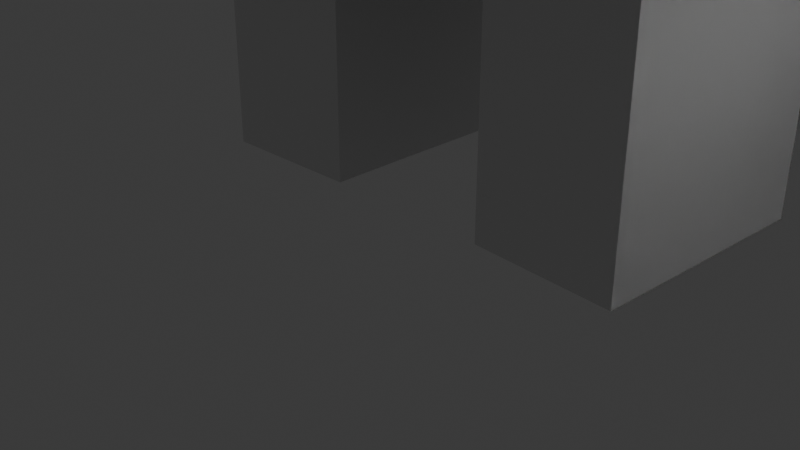 # Source: Boss.blend  (saved by Blender 5.1.30; exported with 4.5.12 LTS)
import bpy
from mathutils import Matrix  # noqa: F401  (used for matrix-valued properties, if any)

bpy.ops.wm.read_factory_settings(use_empty=True)
scene = bpy.context.scene
scene.name = 'Scene'

# ---- collections
col_collection = bpy.data.collections.new('Collection'); scene.collection.children.link(col_collection)

# ---- materials (node trees are filled in below, after node groups)
mat_material = bpy.data.materials.new('Material')
mat_material.alpha_threshold = 0.0
mat_material.use_backface_culling_lightprobe_volume = False
mat_material.roughness = 0.5
mat_material.line_color = (0.0, 0.0, 0.0, 1.0)

# ---- material node trees
mat_material.use_nodes = True; mat_material.node_tree.nodes.clear()
_N = mat_material.node_tree.nodes; _L = mat_material.node_tree.links
n0 = _N.new('ShaderNodeOutputMaterial'); n0.name = 'Material Output'; n0.location = (200, 100)
n1 = _N.new('ShaderNodeBsdfPrincipled'); n1.name = 'Principled BSDF'; n1.location = (-200, 100)
_L.new(n1.outputs[0], n0.inputs[0])
n0.is_active_output = True

# ---- world
world_world = bpy.data.worlds.new('World'); scene.world = world_world
world_world.use_nodes = True; world_world.node_tree.nodes.clear()
_N = world_world.node_tree.nodes; _L = world_world.node_tree.links
n0 = _N.new('ShaderNodeOutputWorld'); n0.name = 'World Output'; n0.location = (200, 100)
n1 = _N.new('ShaderNodeBackground'); n1.name = 'Background'; n1.location = (-200, 100)
n1.inputs[0].default_value = (0.05088, 0.05088, 0.05088, 1.0)
_L.new(n1.outputs[0], n0.inputs[0])
n0.is_active_output = True
world_world.color = (0.05088, 0.05088, 0.05088)
world_world.sun_shadow_jitter_overblur = 0.0

# ---- cameras
cam_camera = bpy.data.cameras.new('Camera')
cam_camera.clip_end = 100.0
cam_camera.ortho_scale = 7.314

# ---- lights
light_light = bpy.data.lights.new('Light', 'POINT')
light_light.energy = 1000.0
light_light.shadow_soft_size = 0.1

# ---- meshes
me_cube = bpy.data.meshes.new('Cube')
me_cube.from_pydata([(3.18, 1.0, 1.0), (3.18, 1.0, -1.0), (3.18, -1.0, 1.0), (3.18, -1.0, -1.0), (-1.0, 1.0, 1.0), (-1.0, 1.0, -1.0), (-1.0, -1.0, 1.0), (-1.0, -1.0, -1.0), (-1.0, 1.0, -3.455), (-1.0, -1.0, -3.455), (3.18, 1.0, -3.455), (3.18, -1.0, -3.455), (1.879, -1.0, -3.455), (1.945, 1.0, -3.455), (-1.0, 1.0, -5.092), (-1.0, -1.0, -5.092), (1.945, 1.0, -5.092), (1.879, -1.0, -5.092), (-1.0, 1.0, -6.419), (-1.0, -1.0, -6.419), (1.913, 0.0255, -10.4), (1.879, -1.0, -6.419), (3.755, -1.062, -5.092), (3.821, 0.9381, -5.092), (3.755, -1.062, -6.419), (3.821, 0.9381, -6.419), (3.197, 3.59, -1.0), (-0.9829, 3.59, -1.0), (3.197, 3.59, 1.0), (-0.9829, 3.59, 1.0), (1.962, 3.59, -3.455), (-0.9829, 3.59, -3.455), (3.197, 3.59, -3.455), (1.962, 3.59, -5.092), (-0.9829, 3.59, -5.092), (1.962, 3.59, -6.419), (-0.9829, 3.59, -6.419), (3.838, 3.528, -6.419), (3.838, 3.528, -5.092), (0.9962, 1.0, -6.419), (0.9955, 3.59, -6.419), (2.732, 3.564, -6.419), (2.667, 0.9761, -6.419), (1.956, 2.692, -6.419), (2.711, 2.697, -6.419), (0.9958, 2.686, -6.419), (2.62, -1.024, -6.419), (0.9784, -1.0, -6.419), (0.9878, 0.06071, -6.419), (2.644, -0.002316, -6.419), (1.913, 0.0255, -6.419), (1.913, 0.0255, -10.17), (1.763, -1.0, 1.0), (2.667, 0.9761, -10.17), (0.9962, 1.0, -10.17), (0.9958, 2.686, -10.17), (2.711, 2.697, -10.17), (1.956, 2.692, -10.17), (0.9878, 0.06071, -10.17), (2.644, -0.002316, -10.17), (1.945, 1.0, -10.4), (2.667, 0.9761, -10.4), (0.9962, 1.0, -10.4), (0.9958, 2.686, -10.4), (2.711, 2.697, -10.4), (1.956, 2.692, -10.4), (0.9878, 0.06071, -10.4), (2.644, -0.002316, -10.4), (1.794, 3.59, 1.0), (1.777, 1.0, 1.0), (-1.0, 0.05161, 1.0), (1.77, 0.1021, 1.0), (1.787, 2.48, 1.0), (-0.9903, 2.473, 1.0), (-1.0, 0.05161, 1.976), (-1.0, 1.0, 1.976), (1.777, 1.0, 1.976), (1.787, 2.48, 1.976), (1.77, 0.1021, 1.976), (-0.9903, 2.473, 1.976), (-1.0, 0.05161, 4.471), (-1.0, 1.0, 4.471), (1.777, 1.0, 4.471), (1.787, 2.48, 4.471), (1.77, 0.1021, 4.471), (-0.9903, 2.473, 4.471), (2.353, 0.09811, 1.976), (2.353, 0.09811, 4.471), (2.369, 2.476, 1.976), (2.359, 0.996, 1.976), (2.369, 2.476, 4.471), (2.359, 0.996, 4.471), (-1.0, 0.05161, 5.136), (-1.0, 1.0, 5.136), (1.777, 1.0, 5.136), (1.787, 2.48, 5.136), (1.77, 0.1021, 5.136), (-0.9903, 2.473, 5.136), (0.7797, 1.0, 5.136), (0.7969, 2.477, 5.136), (0.321, 1.0, 5.136), (0.3355, 2.476, 5.136), (0.3302, 1.94, 5.136), (0.7903, 1.912, 5.136), (0.3258, 1.485, 5.136), (0.7855, 1.494, 5.136), (0.3302, 1.94, 6.316), (0.7903, 1.912, 6.316), (0.3258, 1.485, 6.316), (0.7855, 1.494, 6.316), (3.186, 1.89, 1.0), (3.186, 1.882, -1.0), (5.899, 0.982, 1.0), (5.899, 0.982, -1.0), (5.905, 1.864, -1.0), (5.905, 1.872, 1.0), (5.495, 1.867, -1.0), (5.506, 0.9846, -1.0), (4.552, 1.873, -1.0), (4.574, 0.9908, -1.0), (7.095, 0.9846, -6.85), (7.084, 1.867, -6.85), (6.141, 1.873, -6.85), (6.163, 0.9908, -6.85)], [], [(0, 69, 71, 52, 2), (3, 2, 52, 6, 7), (7, 6, 70, 4, 5), (10, 13, 30, 32), (1, 0, 2, 3), (14, 8, 31, 34), (23, 25, 37, 38), (3, 7, 9, 12, 11), (7, 5, 8, 9), (1, 3, 11, 10), (12, 13, 10, 11), (16, 17, 22, 23), (13, 12, 17, 16), (12, 9, 15, 17), (9, 8, 14, 15), (18, 39, 48, 47, 19), (5, 4, 73, 29, 27), (17, 15, 19, 47, 21), (15, 14, 18, 19), (23, 22, 24, 25), (17, 21, 46, 24, 22), (13, 16, 33, 30), (21, 50, 49, 46), (27, 26, 32, 30, 31), (27, 29, 68, 28, 26), (31, 30, 33, 34), (34, 33, 35, 40, 36), (35, 33, 38, 37, 41), (16, 23, 38, 33), (18, 14, 34, 36), (1, 10, 32, 26, 111), (25, 42, 44, 41, 37), (111, 110, 115, 114, 116, 118), (8, 5, 27, 31), (50, 48, 58, 51), (73, 4, 75, 79), (40, 45, 39, 18, 36), (41, 44, 43, 35), (43, 45, 40, 35), (45, 43, 57, 55), (46, 49, 42, 25, 24), (47, 48, 50, 21), (39, 45, 55, 54), (48, 39, 54, 58), (53, 59, 67, 61), (59, 51, 20, 67), (56, 53, 61, 64), (55, 57, 65, 63), (42, 49, 59, 53), (44, 42, 53, 56), (43, 44, 56, 57), (49, 50, 51, 59), (60, 62, 63, 65), (65, 64, 61, 60), (20, 66, 62, 60), (67, 20, 60, 61), (57, 56, 64, 65), (54, 55, 63, 62), (51, 58, 66, 20), (58, 54, 62, 66), (52, 71, 70, 6), (68, 72, 69, 0, 110, 28), (69, 72, 77, 76), (73, 72, 68, 29), (76, 77, 88, 89), (74, 78, 84, 80), (70, 71, 78, 74), (4, 70, 74, 75), (72, 73, 79, 77), (71, 69, 76, 78), (84, 82, 94, 96), (85, 81, 93, 97), (75, 74, 80, 81), (79, 75, 81, 85), (82, 84, 87, 91), (77, 79, 85, 83), (89, 88, 90, 91), (86, 89, 91, 87), (77, 83, 90, 88), (78, 76, 89, 86), (83, 82, 91, 90), (84, 78, 86, 87), (93, 100, 104, 102, 101, 97), (92, 96, 94, 98, 100, 93), (83, 85, 97, 101, 99, 95), (80, 84, 96, 92), (82, 83, 95, 94), (81, 80, 92, 93), (107, 106, 108, 109), (99, 103, 105, 98, 94, 95), (101, 102, 103, 99), (104, 105, 109, 108), (105, 104, 100, 98), (102, 104, 108, 106), (105, 103, 107, 109), (103, 102, 106, 107), (110, 111, 26, 28), (112, 113, 114, 115), (110, 0, 112, 115), (1, 111, 118, 119), (0, 1, 119, 117, 113, 112), (123, 122, 121, 120), (117, 116, 114, 113), (118, 116, 121, 122), (117, 119, 123, 120), (116, 117, 120, 121), (119, 118, 122, 123)])
_uv = me_cube.uv_layers.new(name='UVMap')
_uv.uv.foreach_set('vector', [0.625, 0.5, 0.7089, 0.5, 0.7093, 0.6122, 0.7098, 0.75, 0.625, 0.75, 0.375, 0.75, 0.625, 0.75, 0.625, 0.8348, 0.625, 1.0, 0.375, 1.0, 0.375, 0.0, 0.625, 0.0, 0.625, 0.1315, 0.625, 0.25, 0.375, 0.25, 0.375, 0.5, 0.3011, 0.5, 0.3011, 0.5, 0.375, 0.5, 0.375, 0.5, 0.625, 0.5, 0.625, 0.75, 0.375, 0.75, 0.375, 0.25, 0.375, 0.25, 0.375, 0.25, 0.375, 0.25, 0.3011, 0.5, 0.3011, 0.5, 0.3011, 0.5, 0.3011, 0.5, 0.375, 0.75, 0.375, 1.0, 0.375, 1.0, 0.375, 0.8278, 0.375, 0.75, 0.375, 0.0, 0.375, 0.25, 0.375, 0.25, 0.375, 0.0, 0.375, 0.5, 0.375, 0.75, 0.375, 0.75, 0.375, 0.5, 0.2972, 0.75, 0.3011, 0.5, 0.375, 0.5, 0.375, 0.75, 0.3011, 0.5, 0.2972, 0.75, 0.2972, 0.75, 0.3011, 0.5, 0.3011, 0.5, 0.2972, 0.75, 0.2972, 0.75, 0.3011, 0.5, 0.375, 0.8278, 0.375, 1.0, 0.375, 1.0, 0.375, 0.8278, 0.375, 0.0, 0.375, 0.25, 0.375, 0.25, 0.375, 0.0, 0.125, 0.5, 0.2444, 0.5, 0.2439, 0.6174, 0.2433, 0.75, 0.125, 0.75, 0.375, 0.25, 0.625, 0.25, 0.625, 0.25, 0.625, 0.25, 0.375, 0.25, 0.375, 0.8278, 0.375, 1.0, 0.375, 1.0, 0.375, 0.8817, 0.375, 0.8278, 0.375, 0.0, 0.375, 0.25, 0.375, 0.25, 0.375, 0.0, 0.3011, 0.5, 0.2972, 0.75, 0.2972, 0.75, 0.3011, 0.5, 0.375, 0.8278, 0.375, 0.8278, 0.375, 0.8278, 0.375, 0.8278, 0.375, 0.8278, 0.3011, 0.5, 0.3011, 0.5, 0.3011, 0.5, 0.3011, 0.5, 0.2972, 0.75, 0.2992, 0.6218, 0.2992, 0.6223, 0.2972, 0.75, 0.375, 0.25, 0.375, 0.5, 0.375, 0.5, 0.375, 0.4261, 0.375, 0.25, 0.375, 0.25, 0.625, 0.25, 0.625, 0.4161, 0.625, 0.5, 0.375, 0.5, 0.375, 0.25, 0.375, 0.4261, 0.375, 0.4261, 0.375, 0.25, 0.375, 0.25, 0.375, 0.4261, 0.375, 0.4261, 0.375, 0.3683, 0.375, 0.25, 0.375, 0.4261, 0.375, 0.4261, 0.375, 0.4261, 0.375, 0.4261, 0.375, 0.4261, 0.3011, 0.5, 0.3011, 0.5, 0.3011, 0.5, 0.3011, 0.5, 0.375, 0.25, 0.375, 0.25, 0.375, 0.25, 0.375, 0.25, 0.375, 0.5, 0.375, 0.5, 0.375, 0.5, 0.375, 0.5, 0.375, 0.5, 0.3011, 0.5, 0.3011, 0.5, 0.3011, 0.5, 0.3011, 0.5, 0.3011, 0.5, 0.375, 0.5, 0.625, 0.5, 0.625, 0.5, 0.375, 0.5, 0.375, 0.5, 0.375, 0.5, 0.375, 0.25, 0.375, 0.25, 0.375, 0.25, 0.375, 0.25, 0.2992, 0.6218, 0.2439, 0.6174, 0.2439, 0.6174, 0.2992, 0.6218, 0.625, 0.25, 0.625, 0.25, 0.625, 0.25, 0.625, 0.25, 0.2433, 0.5, 0.2437, 0.5, 0.2444, 0.5, 0.125, 0.5, 0.125, 0.5, 0.3011, 0.5, 0.3011, 0.5, 0.3011, 0.5, 0.3011, 0.5, 0.3011, 0.5, 0.2437, 0.5, 0.2433, 0.5, 0.3011, 0.5, 0.2437, 0.5, 0.3011, 0.5, 0.3011, 0.5, 0.2437, 0.5, 0.2972, 0.75, 0.2992, 0.6223, 0.3011, 0.5, 0.3011, 0.5, 0.2972, 0.75, 0.2433, 0.75, 0.2439, 0.6174, 0.2992, 0.6218, 0.2972, 0.75, 0.2444, 0.5, 0.2437, 0.5, 0.2437, 0.5, 0.2444, 0.5, 0.2439, 0.6174, 0.2444, 0.5, 0.2444, 0.5, 0.2439, 0.6174, 0.3011, 0.5, 0.2992, 0.6223, 0.2992, 0.6223, 0.3011, 0.5, 0.2992, 0.6223, 0.2992, 0.6218, 0.2992, 0.6218, 0.2992, 0.6223, 0.3011, 0.5, 0.3011, 0.5, 0.3011, 0.5, 0.3011, 0.5, 0.2437, 0.5, 0.3011, 0.5, 0.3011, 0.5, 0.2437, 0.5, 0.3011, 0.5, 0.2992, 0.6223, 0.2992, 0.6223, 0.3011, 0.5, 0.3011, 0.5, 0.3011, 0.5, 0.3011, 0.5, 0.3011, 0.5, 0.3011, 0.5, 0.3011, 0.5, 0.3011, 0.5, 0.3011, 0.5, 0.2992, 0.6223, 0.2992, 0.6218, 0.2992, 0.6218, 0.2992, 0.6223, 0.3011, 0.5, 0.2444, 0.5, 0.2437, 0.5, 0.3011, 0.5, 0.3011, 0.5, 0.3011, 0.5, 0.3011, 0.5, 0.3011, 0.5, 0.2992, 0.6218, 0.2439, 0.6174, 0.2444, 0.5, 0.3011, 0.5, 0.2992, 0.6223, 0.2992, 0.6218, 0.3011, 0.5, 0.3011, 0.5, 0.3011, 0.5, 0.3011, 0.5, 0.3011, 0.5, 0.3011, 0.5, 0.2444, 0.5, 0.2437, 0.5, 0.2437, 0.5, 0.2444, 0.5, 0.2992, 0.6218, 0.2439, 0.6174, 0.2439, 0.6174, 0.2992, 0.6218, 0.2439, 0.6174, 0.2444, 0.5, 0.2444, 0.5, 0.2439, 0.6174, 0.7098, 0.75, 0.7093, 0.6122, 0.875, 0.6185, 0.875, 0.75, 0.7089, 0.5, 0.7089, 0.5, 0.7089, 0.5, 0.625, 0.5, 0.625, 0.5, 0.625, 0.5, 0.7089, 0.5, 0.7089, 0.5, 0.7089, 0.5, 0.7089, 0.5, 0.875, 0.5, 0.7089, 0.5, 0.7089, 0.5, 0.875, 0.5, 0.7089, 0.5, 0.7089, 0.5, 0.7089, 0.5, 0.7089, 0.5, 0.875, 0.6185, 0.7093, 0.6122, 0.7093, 0.6122, 0.875, 0.6185, 0.875, 0.6185, 0.7093, 0.6122, 0.7093, 0.6122, 0.875, 0.6185, 0.625, 0.25, 0.625, 0.1315, 0.625, 0.1315, 0.625, 0.25, 0.7089, 0.5, 0.875, 0.5, 0.875, 0.5, 0.7089, 0.5, 0.7093, 0.6122, 0.7089, 0.5, 0.7089, 0.5, 0.7093, 0.6122, 0.7093, 0.6122, 0.7089, 0.5, 0.7089, 0.5, 0.7093, 0.6122, 0.625, 0.25, 0.625, 0.25, 0.625, 0.25, 0.625, 0.25, 0.625, 0.25, 0.625, 0.1315, 0.625, 0.1315, 0.625, 0.25, 0.625, 0.25, 0.625, 0.25, 0.625, 0.25, 0.625, 0.25, 0.7089, 0.5, 0.7093, 0.6122, 0.7093, 0.6122, 0.7089, 0.5, 0.7089, 0.5, 0.875, 0.5, 0.875, 0.5, 0.7089, 0.5, 0.7089, 0.5, 0.7089, 0.5, 0.7089, 0.5, 0.7089, 0.5, 0.7093, 0.6122, 0.7089, 0.5, 0.7089, 0.5, 0.7093, 0.6122, 0.7089, 0.5, 0.7089, 0.5, 0.7089, 0.5, 0.7089, 0.5, 0.7093, 0.6122, 0.7089, 0.5, 0.7089, 0.5, 0.7093, 0.6122, 0.7089, 0.5, 0.7089, 0.5, 0.7089, 0.5, 0.7089, 0.5, 0.7093, 0.6122, 0.7093, 0.6122, 0.7093, 0.6122, 0.7093, 0.6122, 0.875, 0.5, 0.796, 0.5, 0.7959, 0.5, 0.7958, 0.5, 0.7957, 0.5, 0.875, 0.5, 0.875, 0.6185, 0.7093, 0.6122, 0.7089, 0.5, 0.7686, 0.5, 0.796, 0.5, 0.875, 0.5, 0.7089, 0.5, 0.875, 0.5, 0.875, 0.5, 0.7957, 0.5, 0.7681, 0.5, 0.7089, 0.5, 0.875, 0.6185, 0.7093, 0.6122, 0.7093, 0.6122, 0.875, 0.6185, 0.7089, 0.5, 0.7089, 0.5, 0.7089, 0.5, 0.7089, 0.5, 0.625, 0.25, 0.625, 0.1315, 0.625, 0.1315, 0.625, 0.25, 0.7683, 0.5, 0.7958, 0.5, 0.7959, 0.5, 0.7684, 0.5, 0.7681, 0.5, 0.7683, 0.5, 0.7684, 0.5, 0.7686, 0.5, 0.7089, 0.5, 0.7089, 0.5, 0.7957, 0.5, 0.7958, 0.5, 0.7683, 0.5, 0.7681, 0.5, 0.7959, 0.5, 0.7684, 0.5, 0.7684, 0.5, 0.7959, 0.5, 0.7684, 0.5, 0.7959, 0.5, 0.796, 0.5, 0.7686, 0.5, 0.7958, 0.5, 0.7959, 0.5, 0.7959, 0.5, 0.7958, 0.5, 0.7684, 0.5, 0.7683, 0.5, 0.7683, 0.5, 0.7684, 0.5, 0.7683, 0.5, 0.7958, 0.5, 0.7958, 0.5, 0.7683, 0.5, 0.625, 0.5, 0.375, 0.5, 0.375, 0.5, 0.625, 0.5, 0.625, 0.5, 0.375, 0.5, 0.375, 0.5, 0.625, 0.5, 0.625, 0.5, 0.625, 0.5, 0.625, 0.5, 0.625, 0.5, 0.375, 0.5, 0.375, 0.5, 0.375, 0.5, 0.375, 0.5, 0.625, 0.5, 0.375, 0.5, 0.375, 0.5, 0.375, 0.5, 0.375, 0.5, 0.625, 0.5, 0.375, 0.5, 0.375, 0.5, 0.375, 0.5, 0.375, 0.5, 0.375, 0.5, 0.375, 0.5, 0.375, 0.5, 0.375, 0.5, 0.375, 0.5, 0.375, 0.5, 0.375, 0.5, 0.375, 0.5, 0.375, 0.5, 0.375, 0.5, 0.375, 0.5, 0.375, 0.5, 0.375, 0.5, 0.375, 0.5, 0.375, 0.5, 0.375, 0.5, 0.375, 0.5, 0.375, 0.5, 0.375, 0.5, 0.375, 0.5])
me_cube.materials.append(mat_material)
me_cube.use_mirror_vertex_groups = False
me_cube.update()
arm_x = bpy.data.armatures.new('アーマチュア')  # bones are not reproduced

# ---- objects
ob_cube = bpy.data.objects.new('Cube', me_cube)
ob_light = bpy.data.objects.new('Light', light_light)
ob_camera = bpy.data.objects.new('Camera', cam_camera)
ob_x = bpy.data.objects.new('アーマチュア', arm_x)

# ---- transforms, parenting, visibility, modifiers, constraints
ob_cube.parent = ob_x
ob_cube.location = (0.0, 0.0, 10.46)
ob_cube.lock_rotations_4d = False
ob_cube.empty_display_type = 'ARROWS'
ob_cube.lineart.crease_threshold = 0.0
_vg = ob_cube.vertex_groups.new(name='ボーン')
for _i, _w in zip([1, 3, 4, 5, 6, 7, 8, 9, 10, 11, 12, 13, 14, 15, 16, 17, 18, 19, 21, 22, 26, 27, 28, 29, 30, 31, 32, 33, 34, 35, 36, 38, 40, 41, 43, 45, 47, 52, 68, 70, 71, 72, 73, 79, 111], [0.03418, 0.1409, 0.07645, 0.9367, 0.1772, 0.8066, 0.9751, 0.79, 0.4472, 0.5293, 0.6106, 0.6175, 0.8653, 0.2716, 0.007988, 0.128, 0.03459, 0.09634, 0.02186, 0.00422, 0.2369, 0.7393, 0.1178, 0.3206, 0.5346, 0.8652, 0.4513, 0.1083, 0.775, 0.07224, 0.6207, 0.001514, 0.1751, 0.01452, 0.008815, 0.05938, 0.06439, 0.1189, 0.1279, 0.09693, 0.01404, 0.03683, 0.1464, 0.01825, 0.07415]): _vg.add([_i], _w, 'REPLACE')
_vg = ob_cube.vertex_groups.new(name='ボーン.001.R')
for _i, _w in zip([0, 1, 2, 3, 6, 7, 10, 11, 12, 13, 26, 27, 28, 29, 30, 32, 52, 68, 69, 70, 71, 72, 73, 74, 76, 77, 78, 79, 82, 83, 84, 86, 87, 88, 89, 90, 91, 94, 95, 96, 110, 111, 112, 113, 115, 116, 118], [0.9558, 0.8031, 0.9139, 0.7861, 0.1045, 0.0637, 0.3138, 0.2781, 0.1277, 0.09985, 0.5434, 0.08893, 0.6881, 0.1918, 0.1432, 0.2659, 0.7412, 0.6333, 0.8548, 0.05368, 0.6852, 0.6713, 0.08778, 0.003678, 0.3633, 0.2662, 0.2718, 0.02298, 0.05094, 0.06006, 0.05387, 0.2641, 0.07191, 0.2544, 0.2844, 0.0819, 0.08497, 0.005987, 0.0249, 0.01667, 0.8922, 0.7312, 0.427, 0.03153, 0.4523, 0.001338, 0.04949]): _vg.add([_i], _w, 'REPLACE')
_vg = ob_cube.vertex_groups.new(name='ボーン.002.R')
for _i, _w in zip([0, 1, 10, 26, 28, 32, 110, 111, 112, 113, 114, 115, 116, 117, 118, 119, 122], [0.005794, 0.1351, 0.04658, 0.07111, 0.04308, 0.02295, 0.0604, 0.1524, 0.5715, 0.945, 0.971, 0.543, 0.9568, 0.9679, 0.9416, 0.9862, 0.005064]): _vg.add([_i], _w, 'REPLACE')
_vg = ob_cube.vertex_groups.new(name='ボーン.003.R')
for _i, _w in zip([120, 121, 122, 123], [0.9944, 0.9894, 0.9713, 0.9852]): _vg.add([_i], _w, 'REPLACE')
_vg = ob_cube.vertex_groups.new(name='ボーン.004')
for _i, _w in zip([2, 4, 5, 6, 7, 27, 28, 29, 52, 68, 70, 71, 72, 73, 74, 75, 77, 78, 79, 86, 88], [0.008777, 0.7747, 0.03526, 0.621, 0.08359, 0.07929, 0.01933, 0.2955, 0.07202, 0.07198, 0.6663, 0.0599, 0.04261, 0.4965, 0.1368, 0.1057, 0.007529, 0.01791, 0.1207, 0.006972, 0.001586]): _vg.add([_i], _w, 'REPLACE')
_vg = ob_cube.vertex_groups.new(name='ボーン.005')
for _i, _w in zip([2, 4, 6, 26, 27, 28, 29, 52, 68, 69, 70, 71, 72, 73, 74, 75, 76, 77, 78, 79, 80, 81, 82, 83, 84, 85, 86, 87, 88, 89, 90, 91, 92, 93, 94, 95, 96, 97, 98, 99, 100, 101, 102, 103, 104, 105, 106, 107, 108, 109], [0.005488, 0.1326, 0.0893, 0.02303, 0.05855, 0.07367, 0.1787, 0.05541, 0.1143, 0.1131, 0.1808, 0.2193, 0.2168, 0.2626, 0.8157, 0.8718, 0.6024, 0.679, 0.6788, 0.8067, 0.9791, 0.9895, 0.9399, 0.9273, 0.9354, 0.9774, 0.6925, 0.9151, 0.6976, 0.6775, 0.9021, 0.9006, 0.9885, 0.9964, 0.9667, 0.9555, 0.96, 0.9859, 0.9873, 0.9721, 0.9929, 0.9789, 0.9895, 0.9856, 0.9929, 0.9916, 0.9899, 0.9896, 0.9902, 0.99]): _vg.add([_i], _w, 'REPLACE')
_vg = ob_cube.vertex_groups.new(name='ボーン.001.L')
_vg = ob_cube.vertex_groups.new(name='ボーン.002.L')
_vg = ob_cube.vertex_groups.new(name='ボーン.003.L')
_vg = ob_cube.vertex_groups.new(name='Bone.R')
for _i, _w in zip([3, 9, 10, 11, 12, 13, 15, 16, 17, 18, 19, 21, 22, 23, 24, 25, 26, 30, 31, 32, 33, 34, 35, 36, 37, 38, 39, 40, 41, 42, 43, 44, 45, 46, 47, 48, 49, 50, 51, 55, 56, 57, 58, 59, 63, 64, 65], [0.002576, 0.03592, 0.1576, 0.1465, 0.2019, 0.242, 0.108, 0.9407, 0.7453, 0.008634, 0.1516, 0.8447, 0.6197, 0.5645, 0.7416, 0.6671, 0.06309, 0.1763, 0.04871, 0.1474, 0.4948, 0.114, 0.6488, 0.2129, 0.662, 0.5567, 0.9634, 0.6117, 0.569, 0.1017, 0.6974, 0.4124, 0.7842, 0.7884, 0.7096, 0.9161, 0.6935, 0.86, 0.004939, 0.05131, 0.02493, 0.03987, 0.007186, 0.006874, 0.03785, 0.01745, 0.01936]): _vg.add([_i], _w, 'REPLACE')
_vg = ob_cube.vertex_groups.new(name='Bone.001.R')
for _i, _w in zip([17, 21, 22, 23, 24, 25, 26, 30, 32, 33, 34, 35, 36, 37, 38, 40, 41, 42, 43, 44, 45, 46, 47, 49, 50, 56, 64], [0.04624, 0.05597, 0.3315, 0.4263, 0.2139, 0.3136, 0.02303, 0.1071, 0.07425, 0.367, 0.03396, 0.2581, 0.01096, 0.3284, 0.4127, 0.1529, 0.4228, 0.8451, 0.2273, 0.5644, 0.07612, 0.1433, 0.007326, 0.2496, 0.08311, 0.02248, 0.01024]): _vg.add([_i], _w, 'REPLACE')
_vg = ob_cube.vertex_groups.new(name='Bone.002.R')
for _i, _w in zip([20, 35, 41, 43, 44, 45, 48, 49, 50, 51, 53, 54, 55, 56, 57, 58, 59, 60, 61, 62, 63, 64, 65, 66, 67], [0.9764, 0.009984, 0.04255, 0.04853, 0.02448, 0.04434, 0.02715, 0.02586, 0.03024, 0.9666, 0.9646, 0.9852, 0.9332, 0.9256, 0.9314, 0.9689, 0.9569, 0.9927, 0.9749, 0.9908, 0.9417, 0.9353, 0.9458, 0.9765, 0.9646]): _vg.add([_i], _w, 'REPLACE')
_vg = ob_cube.vertex_groups.new(name='Bone.L')
for _i, _w in zip([9, 14, 15, 17, 18, 19, 21, 34, 36, 40, 45, 47], [0.1261, 0.1199, 0.6058, 0.04569, 0.9267, 0.7404, 0.03396, 0.05031, 0.1211, 0.02518, 0.02152, 0.1825]): _vg.add([_i], _w, 'REPLACE')
_vg = ob_cube.vertex_groups.new(name='Bone.001.L')
_vg = ob_cube.vertex_groups.new(name='Bone.002.L')
_m = ob_cube.modifiers.new('ミラー', 'MIRROR')
_m = ob_cube.modifiers.new('アーマチュア', 'ARMATURE')
_m.object = ob_x
ob_light.location = (4.076, 1.005, 5.904)
ob_light.rotation_euler = (0.6503, 0.05522, 1.866)
ob_light.lock_rotations_4d = False
ob_light.empty_display_type = 'ARROWS'
ob_light.color = (0.0, 0.0, 0.0, 0.0)
ob_light.lineart.crease_threshold = 0.0
ob_camera.location = (7.359, -6.926, 4.958)
ob_camera.rotation_euler = (1.109, 0.0, 0.8149)
ob_camera.lock_rotations_4d = False
ob_camera.empty_display_type = 'ARROWS'
ob_camera.color = (0.0, 0.0, 0.0, 0.0)
ob_camera.display_type = 'WIRE'
ob_camera.lineart.crease_threshold = 0.0
ob_x.location = (0.0, 0.0, 0.0)
ob_x.show_in_front = True

# ---- collection membership
col_collection.objects.link(ob_cube)
col_collection.objects.link(ob_light)
col_collection.objects.link(ob_camera)
col_collection.objects.link(ob_x)

# ---- scene / render settings (as saved in the file)
scene.camera = ob_camera
scene.frame_start = 1; scene.frame_end = 30; scene.frame_set(0)
scene.render.engine = 'BLENDER_EEVEE_NEXT'
scene.render.bake_bias = 0.0
scene.render.bake_samples = 0
scene.cycles.sampling_pattern = 'TABULATED_SOBOL'
scene.eevee.use_volume_custom_range = False
bpy.context.view_layer.update()
